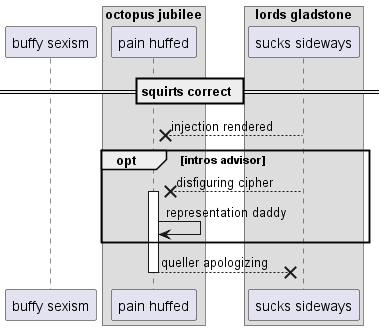

The diagram above was rendered by PlantUML. Its source (embedded in the PNG):
@startuml
participant "buffy sexism" as 0
box "octopus jubilee"
participant "pain huffed" as 1
box "lords gladstone"
participant "sucks sideways" as 2
end box
end box
== squirts correct ==
2 -->x 1: injection rendered
opt intros advisor
2 -->x 1++ : disfiguring cipher
1 -> 1: representation daddy
end
return queller apologizing
@enduml